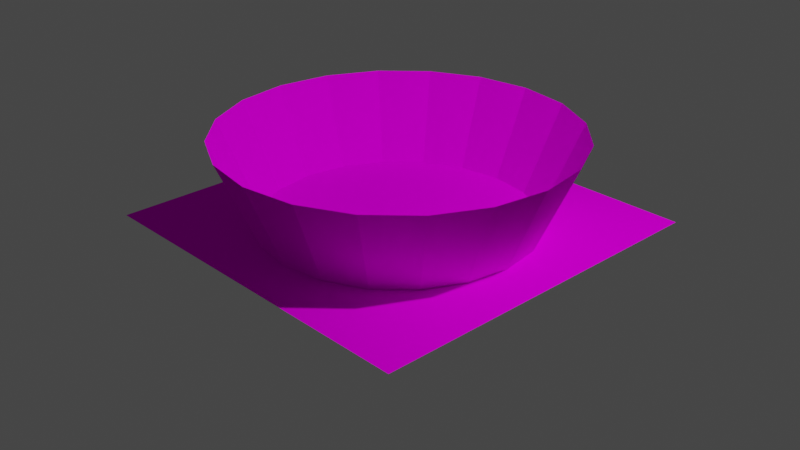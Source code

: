 # Source: red_aoe.blend  (saved by Blender 2.80.75; exported with 4.5.12 LTS)
import bpy
from mathutils import Matrix  # noqa: F401  (used for matrix-valued properties, if any)

bpy.ops.wm.read_factory_settings(use_empty=True)
scene = bpy.context.scene
scene.name = 'Scene'

# ---- images (referenced by path relative to the original .blend; pixels are not part of the script)
import os
ASSET_DIR = os.environ.get("B2B_ASSET_DIR", "")  # directory of the original .blend (textures are referenced by path, not embedded)
HERE = os.path.dirname(os.path.abspath(__file__))  # packed textures are extracted next to this script under _unpacked/

def load_image(name, relpath, width, height, colorspace="sRGB"):
    """Load a texture the original file referenced (path relative to the .blend, or extracted next to this script)."""
    p = next((c for c in (os.path.join(HERE, relpath), os.path.join(ASSET_DIR, relpath)) if relpath and os.path.exists(c)), "")
    if p:
        img = bpy.data.images.load(p, check_existing=True)
        img.name = name
    else:  # same state as the original file: an image datablock whose file is absent (Cycles renders it pink)
        img = bpy.data.images.new(name, width, height)
        img.source = "FILE"
        img.filepath = "//" + (relpath or name)
    img.colorspace_settings.name = colorspace
    return img
img_red_aura_dds = load_image('red_aura.dds', 'red_aura.dds', 1024, 1024, 'sRGB')

# ---- materials (node trees are filled in below, after node groups)
mat_red_aura = bpy.data.materials.new('red_aura')
mat_red_aura.use_transparent_shadow = False

# ---- material node trees
mat_red_aura.use_nodes = True; mat_red_aura.node_tree.nodes.clear()
_N = mat_red_aura.node_tree.nodes; _L = mat_red_aura.node_tree.links
n0 = _N.new('ShaderNodeOutputMaterial'); n0.name = 'Material Output'; n0.location = (300, 300)
n1 = _N.new('ShaderNodeBsdfPrincipled'); n1.name = 'Principled BSDF'; n1.location = (10, 300)
n1.distribution = 'GGX'
n1.subsurface_method = 'BURLEY'
n1.inputs[3].default_value = 1.45
n1.inputs[13].default_value = 0.0
n1.inputs[27].default_value = (0.0, 0.0, 0.0, 1.0)
n1.inputs[28].default_value = 1.0
n2 = _N.new('ShaderNodeTexImage'); n2.name = 'Image Texture'; n2.location = (-280, 280)
n2.image = img_red_aura_dds
_L.new(n1.outputs[0], n0.inputs[0])
_L.new(n2.outputs[0], n1.inputs[0])
n0.is_active_output = True

# ---- world
world_world = bpy.data.worlds.new('World'); scene.world = world_world
world_world.use_nodes = True; world_world.node_tree.nodes.clear()
_N = world_world.node_tree.nodes; _L = world_world.node_tree.links
n0 = _N.new('ShaderNodeOutputWorld'); n0.name = 'World Output'; n0.location = (300, 300)
n1 = _N.new('ShaderNodeBackground'); n1.name = 'Background'; n1.location = (10, 300)
n1.inputs[0].default_value = (0.05088, 0.05088, 0.05088, 1.0)
_L.new(n1.outputs[0], n0.inputs[0])
n0.is_active_output = True
world_world.color = (0.05088, 0.05088, 0.05088)
world_world.use_sun_shadow = False
world_world.sun_shadow_jitter_overblur = 0.0

# ---- cameras
cam_camera = bpy.data.cameras.new('Camera')
cam_camera.clip_end = 100.0
cam_camera.ortho_scale = 7.314

# ---- lights
light_light = bpy.data.lights.new('Light', 'POINT')
light_light.transmission_factor = 0.0
light_light.energy = 1000.0
light_light.shadow_soft_size = 0.1
light_light.shadow_maximum_resolution = 0.006
light_light.use_absolute_resolution = True

# ---- meshes
me_circle = bpy.data.meshes.new('Circle')
me_circle.from_pydata([(0.0, 1.55, 0.0), (-0.479, 1.474, 0.0), (-0.9111, 1.254, 0.0), (-1.254, 0.9111, 0.0), (-1.474, 0.479, 0.0), (-1.55, -6.775e-08, 0.0), (-1.474, -0.479, 0.0), (-1.254, -0.9111, 0.0), (-0.9111, -1.254, 0.0), (-0.479, -1.474, 0.0), (5.051e-07, -1.55, 0.0), (0.479, -1.474, 0.0), (0.9111, -1.254, 0.0), (1.254, -0.9111, 0.0), (1.474, -0.479, 0.0), (1.55, 1.497e-06, 0.0), (1.474, 0.479, 0.0), (1.254, 0.9111, 0.0), (0.9111, 1.254, 0.0), (0.479, 1.474, 0.0), (2.641e-08, 1.986, 0.9953), (-0.6136, 1.889, 0.9953), (-1.167, 1.607, 0.9953), (-1.607, 1.167, 0.9953), (-1.889, 0.6136, 0.9953), (-1.986, -2.183e-07, 0.9953), (-1.889, -0.6136, 0.9953), (-1.607, -1.167, 0.9953), (-1.167, -1.607, 0.9953), (-0.6136, -1.889, 0.9953), (6.735e-07, -1.986, 0.9953), (0.6136, -1.889, 0.9953), (1.167, -1.607, 0.9953), (1.607, -1.167, 0.9953), (1.889, -0.6136, 0.9953), (1.986, 1.786e-06, 0.9953), (1.889, 0.6136, 0.9953), (1.607, 1.167, 0.9953), (1.167, 1.607, 0.9953), (0.6136, 1.889, 0.9953)], [], [(14, 35, 34), (8, 27, 7), (1, 20, 0), (16, 35, 15), (8, 29, 28), (2, 21, 1), (16, 37, 36), (10, 29, 9), (3, 22, 2), (18, 37, 17), (11, 30, 10), (4, 23, 3), (19, 38, 18), (11, 32, 31), (5, 24, 4), (0, 39, 19), (13, 32, 12), (6, 25, 5), (14, 33, 13), (6, 27, 26), (14, 15, 35), (8, 28, 27), (1, 21, 20), (16, 36, 35), (8, 9, 29), (2, 22, 21), (16, 17, 37), (10, 30, 29), (3, 23, 22), (18, 38, 37), (11, 31, 30), (4, 24, 23), (19, 39, 38), (11, 12, 32), (5, 25, 24), (0, 20, 39), (13, 33, 32), (6, 26, 25), (14, 34, 33), (6, 7, 27)])
_uv = me_circle.uv_layers.new(name='UVMap')
_uv.uv.foreach_set('vector', [0.6485, 0.2124, 0.5709, 0.07348, 0.6979, 0.1193, 0.7253, 0.738, 0.6899, 0.8909, 0.6429, 0.7967, 0.1798, 0.5487, 0.07159, 0.4334, 0.1799, 0.4463, 0.4507, 0.1778, 0.5709, 0.07348, 0.5517, 0.1798, 0.7253, 0.738, 0.8817, 0.705, 0.7992, 0.8127, 0.211, 0.6464, 0.07286, 0.5693, 0.1798, 0.5487, 0.4507, 0.1778, 0.3044, 0.1099, 0.4358, 0.0719, 0.8169, 0.5593, 0.8817, 0.705, 0.784, 0.6561, 0.2702, 0.73, 0.1156, 0.6981, 0.211, 0.6464, 0.2718, 0.2668, 0.3044, 0.1099, 0.3543, 0.208, 0.819, 0.4566, 0.9241, 0.5745, 0.8169, 0.5593, 0.3514, 0.7914, 0.1954, 0.8072, 0.2702, 0.73, 0.2117, 0.3491, 0.1921, 0.1915, 0.2718, 0.2668, 0.819, 0.4566, 0.8848, 0.3097, 0.9241, 0.4397, 0.4466, 0.8248, 0.3042, 0.8861, 0.3514, 0.7914, 0.1799, 0.4463, 0.1124, 0.3032, 0.2117, 0.3491, 0.7285, 0.2748, 0.8848, 0.3097, 0.7858, 0.3595, 0.5472, 0.8267, 0.4308, 0.9273, 0.4466, 0.8248, 0.6485, 0.2124, 0.8052, 0.1989, 0.7285, 0.2748, 0.5472, 0.8267, 0.6899, 0.8909, 0.562, 0.9281, 0.6485, 0.2124, 0.5517, 0.1798, 0.5709, 0.07348, 0.7253, 0.738, 0.7992, 0.8127, 0.6899, 0.8909, 0.1798, 0.5487, 0.07286, 0.5693, 0.07159, 0.4334, 0.4507, 0.1778, 0.4358, 0.0719, 0.5709, 0.07348, 0.7253, 0.738, 0.784, 0.6561, 0.8817, 0.705, 0.211, 0.6464, 0.1156, 0.6981, 0.07286, 0.5693, 0.4507, 0.1778, 0.3543, 0.208, 0.3044, 0.1099, 0.8169, 0.5593, 0.9241, 0.5745, 0.8817, 0.705, 0.2702, 0.73, 0.1954, 0.8072, 0.1156, 0.6981, 0.2718, 0.2668, 0.1921, 0.1915, 0.3044, 0.1099, 0.819, 0.4566, 0.9241, 0.4397, 0.9241, 0.5745, 0.3514, 0.7914, 0.3042, 0.8861, 0.1954, 0.8072, 0.2117, 0.3491, 0.1124, 0.3032, 0.1921, 0.1915, 0.819, 0.4566, 0.7858, 0.3595, 0.8848, 0.3097, 0.4466, 0.8248, 0.4308, 0.9273, 0.3042, 0.8861, 0.1799, 0.4463, 0.07159, 0.4334, 0.1124, 0.3032, 0.7285, 0.2748, 0.8052, 0.1989, 0.8848, 0.3097, 0.5472, 0.8267, 0.562, 0.9281, 0.4308, 0.9273, 0.6485, 0.2124, 0.6979, 0.1193, 0.8052, 0.1989, 0.5472, 0.8267, 0.6429, 0.7967, 0.6899, 0.8909])
me_circle.materials.append(mat_red_aura)
me_circle.use_remesh_preserve_volume = False
me_circle.use_remesh_preserve_attributes = False
me_circle.use_mirror_vertex_groups = False
me_circle.update()
me_plane = bpy.data.meshes.new('Plane')
me_plane.from_pydata([(-1.0, -1.0, 0.0), (1.0, -1.0, 0.0), (-1.0, 1.0, 0.0), (1.0, 1.0, 0.0)], [], [(1, 2, 0), (1, 3, 2)])
_uv = me_plane.uv_layers.new(name='UVMap')
_uv.uv.foreach_set('vector', [0.9312, 0.06879, 0.06879, 0.9312, 0.06879, 0.06879, 0.9312, 0.06879, 0.9312, 0.9312, 0.06879, 0.9312])
me_plane.materials.append(mat_red_aura)
me_plane.use_remesh_preserve_volume = False
me_plane.use_remesh_preserve_attributes = False
me_plane.use_mirror_vertex_groups = False
me_plane.update()

# ---- objects
ob_circle = bpy.data.objects.new('Circle', me_circle)
ob_plane = bpy.data.objects.new('Plane', me_plane)
ob_light = bpy.data.objects.new('Light', light_light)
ob_camera = bpy.data.objects.new('Camera', cam_camera)

# ---- transforms, parenting, visibility, modifiers, constraints
ob_circle.location = (0.0, 0.0, 0.0)
ob_circle.scale = (0.9456, 0.9456, 0.9456)
ob_circle.lineart.crease_threshold = 0.0
ob_plane.location = (0.0, 0.0, 0.0)
ob_plane.scale = (1.969, 1.969, 1.969)
ob_plane.lineart.crease_threshold = 0.0
ob_light.location = (4.076, 1.005, 5.904)
ob_light.rotation_euler = (0.6503, 0.05522, 1.866)
ob_light.lock_rotations_4d = False
ob_light.empty_display_type = 'ARROWS'
ob_light.color = (0.0, 0.0, 0.0, 0.0)
ob_light.lineart.crease_threshold = 0.0
ob_camera.location = (7.359, -6.926, 4.958)
ob_camera.rotation_euler = (1.109, 0.0, 0.8149)
ob_camera.lock_rotations_4d = False
ob_camera.empty_display_type = 'ARROWS'
ob_camera.color = (0.0, 0.0, 0.0, 0.0)
ob_camera.display_type = 'WIRE'
ob_camera.lineart.crease_threshold = 0.0

# ---- collection membership
scene.collection.objects.link(ob_circle)
scene.collection.objects.link(ob_plane)
scene.collection.objects.link(ob_light)
scene.collection.objects.link(ob_camera)

# ---- scene / render settings (as saved in the file)
scene.camera = ob_camera
scene.frame_start = 1; scene.frame_end = 250; scene.frame_set(1)
scene.render.engine = 'BLENDER_EEVEE_NEXT'
scene.cycles.use_denoising = False
scene.cycles.samples = 128
scene.cycles.sampling_pattern = 'TABULATED_SOBOL'
scene.cycles.use_adaptive_sampling = False
scene.cycles.use_light_tree = False
scene.view_settings.view_transform = 'Filmic'
bpy.context.view_layer.update()
